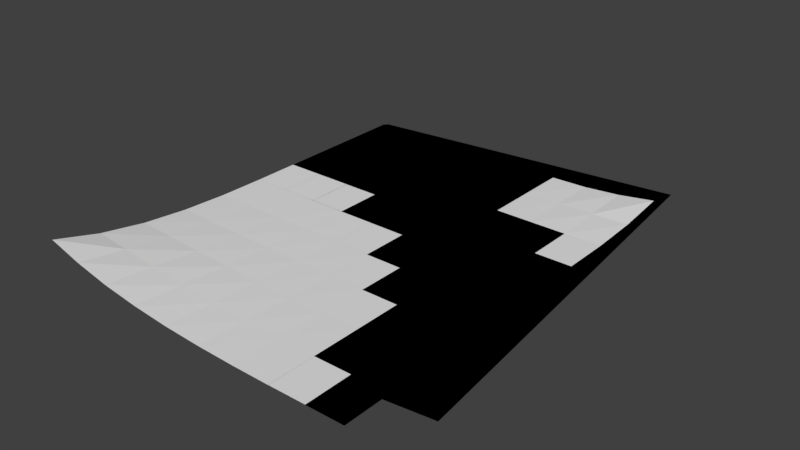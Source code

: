 # Source: papers03.blend  (saved by Blender 2.79.0; exported with 4.5.12 LTS)
import bpy
from mathutils import Matrix  # noqa: F401  (used for matrix-valued properties, if any)

bpy.ops.wm.read_factory_settings(use_empty=True)
scene = bpy.context.scene
scene.name = 'Scene'

# ---- collections
col_collection_1 = bpy.data.collections.new('Collection 1'); scene.collection.children.link(col_collection_1)

# ---- world
world_world = bpy.data.worlds.new('World'); scene.world = world_world
world_world.color = (0.05088, 0.05088, 0.05088)
world_world.use_sun_shadow = False
world_world.sun_shadow_jitter_overblur = 0.0
world_world.cycles.sampling_method = 'MANUAL'

# ---- meshes
me_plane = bpy.data.meshes.new('Plane')
me_plane.from_pydata([(0.085, -0.11, 0.001194), (-0.08952, -0.1057, 0.0131), (0.085, 0.11, 0.005636), (-0.085, 0.11, 0.001194), (0.085, 0.11, 0.005636), (-0.085, 0.11, 0.001194), (0.085, -0.11, 0.001194), (-0.08952, -0.1057, 0.0131), (0.085, -0.08556, 0.001194), (0.085, -0.06111, 0.001194), (0.085, -0.03667, 0.001194), (0.085, -0.01222, 0.001194), (0.085, 0.01222, 0.001194), (0.085, 0.03667, 0.001194), (0.085, 0.06111, 0.001211), (0.085, 0.08556, 0.002446), (0.06611, 0.11, 0.002999), (0.04722, 0.11, 0.00153), (0.02833, 0.11, 0.001194), (0.009444, 0.11, 0.001194), (-0.009444, 0.11, 0.001194), (-0.02833, 0.11, 0.001194), (-0.04722, 0.11, 0.001194), (-0.06611, 0.11, 0.001194), (-0.085, 0.08556, 0.001194), (-0.085, 0.06111, 0.001194), (-0.085, 0.03667, 0.001194), (-0.085, 0.01226, 0.00121), (-0.08504, -0.01194, 0.001482), (-0.08533, -0.03588, 0.002408), (-0.08605, -0.05954, 0.004388), (-0.08739, -0.08284, 0.007819), (-0.06952, -0.1075, 0.009592), (-0.04965, -0.1088, 0.006785), (-0.02993, -0.1095, 0.004625), (-0.01037, -0.1099, 0.003054), (0.009011, -0.11, 0.002006), (0.02821, -0.11, 0.001411), (0.04722, -0.11, 0.001198), (0.06611, -0.11, 0.001194), (0.06611, 0.08556, 0.00193), (0.06611, 0.06111, 0.001194), (0.06611, 0.03667, 0.001194), (0.06611, 0.01222, 0.001194), (0.06611, -0.01222, 0.001194), (0.06611, -0.03667, 0.001194), (0.06611, -0.06111, 0.001194), (0.06611, -0.08556, 0.001194), (0.04722, 0.08556, 0.001277), (0.04722, 0.06111, 0.001194), (0.04722, 0.03667, 0.001194), (0.04722, 0.01222, 0.001194), (0.04722, -0.01222, 0.001194), (0.04722, -0.03667, 0.001194), (0.04722, -0.06111, 0.001194), (0.04722, -0.08556, 0.001194), (0.02833, 0.08556, 0.001194), (0.02833, 0.06111, 0.001194), (0.02833, 0.03667, 0.001194), (0.02833, 0.01222, 0.001194), (0.02833, -0.01222, 0.001194), (0.02833, -0.03667, 0.001194), (0.02831, -0.06112, 0.001226), (0.02826, -0.08558, 0.001321), (0.009444, 0.08556, 0.001194), (0.009444, 0.06111, 0.001194), (0.009444, 0.03667, 0.001194), (0.009444, 0.01222, 0.001194), (0.009444, -0.01222, 0.001194), (0.009423, -0.03667, 0.001231), (0.009324, -0.06113, 0.001414), (0.009157, -0.08559, 0.001728), (-0.009444, 0.08556, 0.001194), (-0.009444, 0.06111, 0.001194), (-0.009444, 0.03667, 0.001194), (-0.009444, 0.01222, 0.001194), (-0.009448, -0.01222, 0.001204), (-0.009522, -0.03665, 0.00136), (-0.009741, -0.06106, 0.001802), (-0.01008, -0.08547, 0.002471), (-0.02833, 0.08556, 0.001194), (-0.02833, 0.06111, 0.001194), (-0.02833, 0.03667, 0.001194), (-0.02833, 0.01222, 0.001194), (-0.02835, -0.01219, 0.001246), (-0.02849, -0.03654, 0.001589), (-0.02886, -0.06085, 0.002399), (-0.02942, -0.08515, 0.003589), (-0.04722, 0.08556, 0.001194), (-0.04722, 0.06111, 0.001194), (-0.04722, 0.03667, 0.001194), (-0.04722, 0.01223, 0.001196), (-0.04725, -0.01212, 0.001323), (-0.04746, -0.03635, 0.001892), (-0.04799, -0.06047, 0.003154), (-0.04885, -0.08455, 0.005069), (-0.06611, 0.08556, 0.001194), (-0.06611, 0.06111, 0.001194), (-0.06611, 0.03667, 0.001194), (-0.06611, 0.01224, 0.001202), (-0.06615, -0.01202, 0.001413), (-0.06641, -0.0361, 0.0022), (-0.06708, -0.05998, 0.00391), (-0.06825, -0.08367, 0.006724), (0.085, 0.08556, 0.002446), (0.085, 0.06111, 0.001211), (0.085, 0.03667, 0.001194), (0.085, 0.01222, 0.001194), (0.085, -0.01222, 0.001194), (0.085, -0.03667, 0.001194), (0.085, -0.06111, 0.001194), (0.085, -0.08556, 0.001194), (0.06611, -0.11, 0.001194), (0.04722, -0.11, 0.001198), (0.02821, -0.11, 0.001411), (0.009011, -0.11, 0.002006), (-0.01037, -0.1099, 0.003054), (-0.02993, -0.1095, 0.004625), (-0.04965, -0.1088, 0.006785), (-0.06952, -0.1075, 0.009592), (-0.08739, -0.08284, 0.007819), (-0.08605, -0.05954, 0.004388), (-0.08533, -0.03588, 0.002408), (-0.08504, -0.01194, 0.001482), (-0.085, 0.01226, 0.00121), (-0.085, 0.03667, 0.001194), (-0.085, 0.06111, 0.001194), (-0.085, 0.08556, 0.001194), (-0.06611, 0.11, 0.001194), (-0.04722, 0.11, 0.001194), (-0.02833, 0.11, 0.001194), (-0.009444, 0.11, 0.001194), (0.009444, 0.11, 0.001194), (0.02833, 0.11, 0.001194), (0.04722, 0.11, 0.00153), (0.06611, 0.11, 0.002999), (0.06611, -0.08556, 0.001194), (0.06611, -0.06111, 0.001194), (0.06611, -0.03667, 0.001194), (0.06611, -0.01222, 0.001194), (0.06611, 0.01222, 0.001194), (0.06611, 0.03667, 0.001194), (0.06611, 0.06111, 0.001194), (0.06611, 0.08556, 0.00193), (0.04722, -0.08556, 0.001194), (0.04722, -0.06111, 0.001194), (0.04722, -0.03667, 0.001194), (0.04722, -0.01222, 0.001194), (0.04722, 0.01222, 0.001194), (0.04722, 0.03667, 0.001194), (0.04722, 0.06111, 0.001194), (0.04722, 0.08556, 0.001277), (0.02826, -0.08558, 0.001321), (0.02831, -0.06112, 0.001226), (0.02833, -0.03667, 0.001194), (0.02833, -0.01222, 0.001194), (0.02833, 0.01222, 0.001194), (0.02833, 0.03667, 0.001194), (0.02833, 0.06111, 0.001194), (0.02833, 0.08556, 0.001194), (0.009157, -0.08559, 0.001728), (0.009324, -0.06113, 0.001414), (0.009423, -0.03667, 0.001231), (0.009444, -0.01222, 0.001194), (0.009444, 0.01222, 0.001194), (0.009444, 0.03667, 0.001194), (0.009444, 0.06111, 0.001194), (0.009444, 0.08556, 0.001194), (-0.01008, -0.08547, 0.002471), (-0.009741, -0.06106, 0.001802), (-0.009522, -0.03665, 0.00136), (-0.009448, -0.01222, 0.001204), (-0.009444, 0.01222, 0.001194), (-0.009444, 0.03667, 0.001194), (-0.009444, 0.06111, 0.001194), (-0.009444, 0.08556, 0.001194), (-0.02942, -0.08515, 0.003589), (-0.02886, -0.06085, 0.002399), (-0.02849, -0.03654, 0.001589), (-0.02835, -0.01219, 0.001246), (-0.02833, 0.01222, 0.001194), (-0.02833, 0.03667, 0.001194), (-0.02833, 0.06111, 0.001194), (-0.02833, 0.08556, 0.001194), (-0.04885, -0.08455, 0.005069), (-0.04799, -0.06047, 0.003154), (-0.04746, -0.03635, 0.001892), (-0.04725, -0.01212, 0.001323), (-0.04722, 0.01223, 0.001196), (-0.04722, 0.03667, 0.001194), (-0.04722, 0.06111, 0.001194), (-0.04722, 0.08556, 0.001194), (-0.06825, -0.08367, 0.006724), (-0.06708, -0.05998, 0.00391), (-0.06641, -0.0361, 0.0022), (-0.06615, -0.01202, 0.001413), (-0.06611, 0.01224, 0.001202), (-0.06611, 0.03667, 0.001194), (-0.06611, 0.06111, 0.001194), (-0.06611, 0.08556, 0.001194), (0.1075, -0.08613, 7.451e-09), (-0.06641, -0.1012, 7.451e-09), (0.08315, 0.1325, 7.451e-09), (-0.08581, 0.1137, 7.451e-09), (0.08315, 0.1325, 7.451e-09), (-0.08581, 0.1137, 7.451e-09), (0.1075, -0.08613, 7.451e-09), (-0.06641, -0.1012, 7.451e-09), (0.1048, -0.06183, 7.451e-09), (0.1021, -0.03754, 7.451e-09), (0.09939, -0.01324, 7.451e-09), (0.09668, 0.01105, 7.451e-09), (0.09398, 0.03534, 7.451e-09), (0.09127, 0.05964, 7.451e-09), (0.08856, 0.08393, 7.451e-09), (0.08585, 0.1082, 7.451e-09), (0.06437, 0.1304, 7.451e-09), (0.0456, 0.1283, 7.451e-09), (0.02683, 0.1262, 7.451e-09), (0.008055, 0.1242, 7.451e-09), (-0.01072, 0.1221, 7.451e-09), (-0.02949, 0.12, 7.451e-09), (-0.04826, 0.1179, 7.451e-09), (-0.06704, 0.1158, 7.451e-09), (-0.0831, 0.0894, 7.451e-09), (-0.08039, 0.0651, 7.451e-09), (-0.07769, 0.04081, 7.451e-09), (-0.07498, 0.01655, 7.451e-09), (-0.07234, -0.0075, 7.451e-09), (-0.06998, -0.03133, 7.451e-09), (-0.06808, -0.05492, 7.451e-09), (-0.06683, -0.07823, 7.451e-09), (-0.04633, -0.1008, 7.451e-09), (-0.02645, -0.09983, 7.451e-09), (-0.006762, -0.09838, 7.451e-09), (0.01272, -0.09659, 7.451e-09), (0.03199, -0.09458, 7.451e-09), (0.05107, -0.09245, 7.451e-09), (0.06997, -0.09031, 7.451e-09), (0.08874, -0.08822, 7.451e-09), (0.06708, 0.1061, 7.451e-09), (0.06979, 0.08184, 7.451e-09), (0.0725, 0.05755, 7.451e-09), (0.0752, 0.03325, 7.451e-09), (0.07791, 0.008958, 7.451e-09), (0.08062, -0.01534, 7.451e-09), (0.08333, -0.03963, 7.451e-09), (0.08603, -0.06392, 7.451e-09), (0.04831, 0.104, 7.451e-09), (0.05102, 0.07975, 7.451e-09), (0.05372, 0.05545, 7.451e-09), (0.05643, 0.03116, 7.451e-09), (0.05914, 0.006866, 7.451e-09), (0.06185, -0.01743, 7.451e-09), (0.06455, -0.04172, 7.451e-09), (0.06726, -0.06602, 7.451e-09), (0.02954, 0.102, 7.451e-09), (0.03224, 0.07766, 7.451e-09), (0.03495, 0.05336, 7.451e-09), (0.03766, 0.02907, 7.451e-09), (0.04037, 0.004774, 7.451e-09), (0.04307, -0.01952, 7.451e-09), (0.04576, -0.04383, 7.451e-09), (0.04842, -0.06814, 7.451e-09), (0.01076, 0.09986, 7.451e-09), (0.01347, 0.07556, 7.451e-09), (0.01618, 0.05127, 7.451e-09), (0.01889, 0.02698, 7.451e-09), (0.02159, 0.002682, 7.451e-09), (0.02428, -0.02162, 7.451e-09), (0.02689, -0.04594, 7.451e-09), (0.02943, -0.07026, 7.451e-09), (-0.00801, 0.09777, 7.451e-09), (-0.005302, 0.07347, 7.451e-09), (-0.002595, 0.04918, 7.451e-09), (0.0001123, 0.02488, 7.451e-09), (0.002815, 0.0005924, 7.451e-09), (0.005447, -0.02369, 7.451e-09), (0.007935, -0.04798, 7.451e-09), (0.01031, -0.07228, 7.451e-09), (-0.02678, 0.09567, 7.451e-09), (-0.02408, 0.07138, 7.451e-09), (-0.02137, 0.04709, 7.451e-09), (-0.01866, 0.02279, 7.451e-09), (-0.01597, -0.001471, 7.451e-09), (-0.01342, -0.02569, 7.451e-09), (-0.01109, -0.04989, 7.451e-09), (-0.008956, -0.07411, 7.451e-09), (-0.04556, 0.09358, 7.451e-09), (-0.04285, 0.06929, 7.451e-09), (-0.04014, 0.04499, 7.451e-09), (-0.03743, 0.02071, 7.451e-09), (-0.03476, -0.003494, 7.451e-09), (-0.03229, -0.0276, 7.451e-09), (-0.03015, -0.05164, 7.451e-09), (-0.02833, -0.07566, 7.451e-09), (-0.06433, 0.09149, 7.451e-09), (-0.06162, 0.0672, 7.451e-09), (-0.05891, 0.0429, 7.451e-09), (-0.0562, 0.01863, 7.451e-09), (-0.05356, -0.005491, 7.451e-09), (-0.05116, -0.02945, 7.451e-09), (-0.04918, -0.05326, 7.451e-09), (-0.04772, -0.07693, 7.451e-09), (0.08585, 0.1082, 7.451e-09), (0.08856, 0.08393, 7.451e-09), (0.09127, 0.05964, 7.451e-09), (0.09398, 0.03534, 7.451e-09), (0.09668, 0.01105, 7.451e-09), (0.09939, -0.01324, 7.451e-09), (0.1021, -0.03754, 7.451e-09), (0.1048, -0.06183, 7.451e-09), (0.08874, -0.08822, 7.451e-09), (0.06997, -0.09031, 7.451e-09), (0.05107, -0.09245, 7.451e-09), (0.03199, -0.09458, 7.451e-09), (0.01272, -0.09659, 7.451e-09), (-0.006762, -0.09838, 7.451e-09), (-0.02645, -0.09983, 7.451e-09), (-0.04633, -0.1008, 7.451e-09), (-0.06683, -0.07823, 7.451e-09), (-0.06808, -0.05492, 7.451e-09), (-0.06998, -0.03133, 7.451e-09), (-0.07234, -0.0075, 7.451e-09), (-0.07498, 0.01655, 7.451e-09), (-0.07769, 0.04081, 7.451e-09), (-0.08039, 0.0651, 7.451e-09), (-0.0831, 0.0894, 7.451e-09), (-0.06704, 0.1158, 7.451e-09), (-0.04826, 0.1179, 7.451e-09), (-0.02949, 0.12, 7.451e-09), (-0.01072, 0.1221, 7.451e-09), (0.008055, 0.1242, 7.451e-09), (0.02683, 0.1262, 7.451e-09), (0.0456, 0.1283, 7.451e-09), (0.06437, 0.1304, 7.451e-09), (0.08603, -0.06392, 7.451e-09), (0.08333, -0.03963, 7.451e-09), (0.08062, -0.01534, 7.451e-09), (0.07791, 0.008958, 7.451e-09), (0.0752, 0.03325, 7.451e-09), (0.0725, 0.05755, 7.451e-09), (0.06979, 0.08184, 7.451e-09), (0.06708, 0.1061, 7.451e-09), (0.06726, -0.06602, 7.451e-09), (0.06455, -0.04172, 7.451e-09), (0.06185, -0.01743, 7.451e-09), (0.05914, 0.006866, 7.451e-09), (0.05643, 0.03116, 7.451e-09), (0.05372, 0.05545, 7.451e-09), (0.05102, 0.07975, 7.451e-09), (0.04831, 0.104, 7.451e-09), (0.04842, -0.06814, 7.451e-09), (0.04576, -0.04383, 7.451e-09), (0.04307, -0.01952, 7.451e-09), (0.04037, 0.004774, 7.451e-09), (0.03766, 0.02907, 7.451e-09), (0.03495, 0.05336, 7.451e-09), (0.03224, 0.07766, 7.451e-09), (0.02954, 0.102, 7.451e-09), (0.02943, -0.07026, 7.451e-09), (0.02689, -0.04594, 7.451e-09), (0.02428, -0.02162, 7.451e-09), (0.02159, 0.002682, 7.451e-09), (0.01889, 0.02698, 7.451e-09), (0.01618, 0.05127, 7.451e-09), (0.01347, 0.07556, 7.451e-09), (0.01076, 0.09986, 7.451e-09), (0.01031, -0.07228, 7.451e-09), (0.007935, -0.04798, 7.451e-09), (0.005447, -0.02369, 7.451e-09), (0.002815, 0.0005924, 7.451e-09), (0.0001123, 0.02488, 7.451e-09), (-0.002595, 0.04918, 7.451e-09), (-0.005302, 0.07347, 7.451e-09), (-0.00801, 0.09777, 7.451e-09), (-0.008956, -0.07411, 7.451e-09), (-0.01109, -0.04989, 7.451e-09), (-0.01342, -0.02569, 7.451e-09), (-0.01597, -0.001471, 7.451e-09), (-0.01866, 0.02279, 7.451e-09), (-0.02137, 0.04709, 7.451e-09), (-0.02408, 0.07138, 7.451e-09), (-0.02678, 0.09567, 7.451e-09), (-0.02833, -0.07566, 7.451e-09), (-0.03015, -0.05164, 7.451e-09), (-0.03229, -0.0276, 7.451e-09), (-0.03476, -0.003494, 7.451e-09), (-0.03743, 0.02071, 7.451e-09), (-0.04014, 0.04499, 7.451e-09), (-0.04285, 0.06929, 7.451e-09), (-0.04556, 0.09358, 7.451e-09), (-0.04772, -0.07693, 7.451e-09), (-0.04918, -0.05326, 7.451e-09), (-0.05116, -0.02945, 7.451e-09), (-0.05356, -0.005491, 7.451e-09), (-0.0562, 0.01863, 7.451e-09), (-0.05891, 0.0429, 7.451e-09), (-0.06162, 0.0672, 7.451e-09), (-0.06433, 0.09149, 7.451e-09)], [], [(199, 127, 3, 128), (103, 31, 7, 32), (8, 47, 39, 6), (47, 55, 38, 39), (55, 63, 37, 38), (63, 71, 36, 37), (71, 79, 35, 36), (79, 87, 34, 35), (87, 95, 33, 34), (95, 103, 32, 33), (4, 16, 40, 15), (15, 40, 41, 14), (14, 41, 42, 13), (13, 42, 43, 12), (12, 43, 44, 11), (11, 44, 45, 10), (10, 45, 46, 9), (9, 46, 47, 8), (16, 17, 48, 40), (40, 48, 49, 41), (41, 49, 50, 42), (42, 50, 51, 43), (43, 51, 52, 44), (44, 52, 53, 45), (45, 53, 54, 46), (46, 54, 55, 47), (17, 18, 56, 48), (48, 56, 57, 49), (49, 57, 58, 50), (50, 58, 59, 51), (51, 59, 60, 52), (52, 60, 61, 53), (53, 61, 62, 54), (54, 62, 63, 55), (18, 19, 64, 56), (56, 64, 65, 57), (57, 65, 66, 58), (58, 66, 67, 59), (59, 67, 68, 60), (60, 68, 69, 61), (61, 69, 70, 62), (62, 70, 71, 63), (19, 20, 72, 64), (64, 72, 73, 65), (65, 73, 74, 66), (66, 74, 75, 67), (67, 75, 76, 68), (68, 76, 77, 69), (69, 77, 78, 70), (70, 78, 79, 71), (20, 21, 80, 72), (72, 80, 81, 73), (73, 81, 82, 74), (74, 82, 83, 75), (75, 83, 84, 76), (76, 84, 85, 77), (77, 85, 86, 78), (78, 86, 87, 79), (21, 22, 88, 80), (80, 88, 89, 81), (81, 89, 90, 82), (82, 90, 91, 83), (83, 91, 92, 84), (84, 92, 93, 85), (85, 93, 94, 86), (86, 94, 95, 87), (22, 23, 96, 88), (88, 96, 97, 89), (89, 97, 98, 90), (90, 98, 99, 91), (91, 99, 100, 92), (92, 100, 101, 93), (93, 101, 102, 94), (94, 102, 103, 95), (23, 5, 24, 96), (96, 24, 25, 97), (97, 25, 26, 98), (98, 26, 27, 99), (99, 27, 28, 100), (100, 28, 29, 101), (101, 29, 30, 102), (102, 30, 31, 103), (104, 143, 135, 2), (143, 151, 134, 135), (151, 159, 133, 134), (159, 167, 132, 133), (167, 175, 131, 132), (175, 183, 130, 131), (183, 191, 129, 130), (191, 199, 128, 129), (0, 112, 136, 111), (111, 136, 137, 110), (110, 137, 138, 109), (109, 138, 139, 108), (108, 139, 140, 107), (107, 140, 141, 106), (106, 141, 142, 105), (105, 142, 143, 104), (112, 113, 144, 136), (136, 144, 145, 137), (137, 145, 146, 138), (138, 146, 147, 139), (139, 147, 148, 140), (140, 148, 149, 141), (141, 149, 150, 142), (142, 150, 151, 143), (113, 114, 152, 144), (144, 152, 153, 145), (145, 153, 154, 146), (146, 154, 155, 147), (147, 155, 156, 148), (148, 156, 157, 149), (149, 157, 158, 150), (150, 158, 159, 151), (114, 115, 160, 152), (152, 160, 161, 153), (153, 161, 162, 154), (154, 162, 163, 155), (155, 163, 164, 156), (156, 164, 165, 157), (157, 165, 166, 158), (158, 166, 167, 159), (115, 116, 168, 160), (160, 168, 169, 161), (161, 169, 170, 162), (162, 170, 171, 163), (163, 171, 172, 164), (164, 172, 173, 165), (165, 173, 174, 166), (166, 174, 175, 167), (116, 117, 176, 168), (168, 176, 177, 169), (169, 177, 178, 170), (170, 178, 179, 171), (171, 179, 180, 172), (172, 180, 181, 173), (173, 181, 182, 174), (174, 182, 183, 175), (117, 118, 184, 176), (176, 184, 185, 177), (177, 185, 186, 178), (178, 186, 187, 179), (179, 187, 188, 180), (180, 188, 189, 181), (181, 189, 190, 182), (182, 190, 191, 183), (118, 119, 192, 184), (184, 192, 193, 185), (185, 193, 194, 186), (186, 194, 195, 187), (187, 195, 196, 188), (188, 196, 197, 189), (189, 197, 198, 190), (190, 198, 199, 191), (119, 1, 120, 192), (192, 120, 121, 193), (193, 121, 122, 194), (194, 122, 123, 195), (195, 123, 124, 196), (196, 124, 125, 197), (197, 125, 126, 198), (198, 126, 127, 199), (399, 327, 203, 328), (303, 231, 207, 232), (208, 247, 239, 206), (247, 255, 238, 239), (255, 263, 237, 238), (263, 271, 236, 237), (271, 279, 235, 236), (279, 287, 234, 235), (287, 295, 233, 234), (295, 303, 232, 233), (204, 216, 240, 215), (215, 240, 241, 214), (214, 241, 242, 213), (213, 242, 243, 212), (212, 243, 244, 211), (211, 244, 245, 210), (210, 245, 246, 209), (209, 246, 247, 208), (216, 217, 248, 240), (240, 248, 249, 241), (241, 249, 250, 242), (242, 250, 251, 243), (243, 251, 252, 244), (244, 252, 253, 245), (245, 253, 254, 246), (246, 254, 255, 247), (217, 218, 256, 248), (248, 256, 257, 249), (249, 257, 258, 250), (250, 258, 259, 251), (251, 259, 260, 252), (252, 260, 261, 253), (253, 261, 262, 254), (254, 262, 263, 255), (218, 219, 264, 256), (256, 264, 265, 257), (257, 265, 266, 258), (258, 266, 267, 259), (259, 267, 268, 260), (260, 268, 269, 261), (261, 269, 270, 262), (262, 270, 271, 263), (219, 220, 272, 264), (264, 272, 273, 265), (265, 273, 274, 266), (266, 274, 275, 267), (267, 275, 276, 268), (268, 276, 277, 269), (269, 277, 278, 270), (270, 278, 279, 271), (220, 221, 280, 272), (272, 280, 281, 273), (273, 281, 282, 274), (274, 282, 283, 275), (275, 283, 284, 276), (276, 284, 285, 277), (277, 285, 286, 278), (278, 286, 287, 279), (221, 222, 288, 280), (280, 288, 289, 281), (281, 289, 290, 282), (282, 290, 291, 283), (283, 291, 292, 284), (284, 292, 293, 285), (285, 293, 294, 286), (286, 294, 295, 287), (222, 223, 296, 288), (288, 296, 297, 289), (289, 297, 298, 290), (290, 298, 299, 291), (291, 299, 300, 292), (292, 300, 301, 293), (293, 301, 302, 294), (294, 302, 303, 295), (223, 205, 224, 296), (296, 224, 225, 297), (297, 225, 226, 298), (298, 226, 227, 299), (299, 227, 228, 300), (300, 228, 229, 301), (301, 229, 230, 302), (302, 230, 231, 303), (304, 343, 335, 202), (343, 351, 334, 335), (351, 359, 333, 334), (359, 367, 332, 333), (367, 375, 331, 332), (375, 383, 330, 331), (383, 391, 329, 330), (391, 399, 328, 329), (200, 312, 336, 311), (311, 336, 337, 310), (310, 337, 338, 309), (309, 338, 339, 308), (308, 339, 340, 307), (307, 340, 341, 306), (306, 341, 342, 305), (305, 342, 343, 304), (312, 313, 344, 336), (336, 344, 345, 337), (337, 345, 346, 338), (338, 346, 347, 339), (339, 347, 348, 340), (340, 348, 349, 341), (341, 349, 350, 342), (342, 350, 351, 343), (313, 314, 352, 344), (344, 352, 353, 345), (345, 353, 354, 346), (346, 354, 355, 347), (347, 355, 356, 348), (348, 356, 357, 349), (349, 357, 358, 350), (350, 358, 359, 351), (314, 315, 360, 352), (352, 360, 361, 353), (353, 361, 362, 354), (354, 362, 363, 355), (355, 363, 364, 356), (356, 364, 365, 357), (357, 365, 366, 358), (358, 366, 367, 359), (315, 316, 368, 360), (360, 368, 369, 361), (361, 369, 370, 362), (362, 370, 371, 363), (363, 371, 372, 364), (364, 372, 373, 365), (365, 373, 374, 366), (366, 374, 375, 367), (316, 317, 376, 368), (368, 376, 377, 369), (369, 377, 378, 370), (370, 378, 379, 371), (371, 379, 380, 372), (372, 380, 381, 373), (373, 381, 382, 374), (374, 382, 383, 375), (317, 318, 384, 376), (376, 384, 385, 377), (377, 385, 386, 378), (378, 386, 387, 379), (379, 387, 388, 380), (380, 388, 389, 381), (381, 389, 390, 382), (382, 390, 391, 383), (318, 319, 392, 384), (384, 392, 393, 385), (385, 393, 394, 386), (386, 394, 395, 387), (387, 395, 396, 388), (388, 396, 397, 389), (389, 397, 398, 390), (390, 398, 399, 391), (319, 201, 320, 392), (392, 320, 321, 393), (393, 321, 322, 394), (394, 322, 323, 395), (395, 323, 324, 396), (396, 324, 325, 397), (397, 325, 326, 398), (398, 326, 327, 399)])
_uv = me_plane.uv_layers.new(name='UVMap')
_uv.uv.foreach_set('vector', [0.9719, 0.3611, 0.9987, 0.3611, 0.9987, 0.3957, 0.9719, 0.3957, 0.7741, 0.7234, 0.7469, 0.7234, 0.7469, 0.6889, 0.7741, 0.6889, 0.9912, 0.7234, 0.964, 0.7234, 0.964, 0.6889, 0.9912, 0.6889, 0.964, 0.7234, 0.9369, 0.7234, 0.9369, 0.6889, 0.964, 0.6889, 0.9369, 0.7234, 0.9097, 0.7234, 0.9097, 0.6889, 0.9369, 0.6889, 0.9097, 0.7234, 0.8826, 0.7234, 0.8826, 0.6889, 0.9097, 0.6889, 0.8826, 0.7234, 0.8555, 0.7234, 0.8555, 0.6889, 0.8826, 0.6889, 0.8555, 0.7234, 0.8283, 0.7234, 0.8283, 0.6889, 0.8555, 0.6889, 0.8283, 0.7234, 0.8012, 0.7234, 0.8012, 0.6889, 0.8283, 0.6889, 0.8012, 0.7234, 0.7741, 0.7234, 0.7741, 0.6889, 0.8012, 0.6889, 0.9912, 0.9999, 0.964, 0.9999, 0.964, 0.9654, 0.9912, 0.9654, 0.9912, 0.9654, 0.964, 0.9654, 0.964, 0.9308, 0.9912, 0.9308, 0.9912, 0.9308, 0.964, 0.9308, 0.964, 0.8962, 0.9912, 0.8962, 0.9912, 0.8962, 0.964, 0.8962, 0.964, 0.8617, 0.9912, 0.8617, 0.9912, 0.8617, 0.964, 0.8617, 0.964, 0.8271, 0.9912, 0.8271, 0.9912, 0.8271, 0.964, 0.8271, 0.964, 0.7926, 0.9912, 0.7926, 0.9912, 0.7926, 0.964, 0.7926, 0.964, 0.758, 0.9912, 0.758, 0.9912, 0.758, 0.964, 0.758, 0.964, 0.7234, 0.9912, 0.7234, 0.964, 0.9999, 0.9369, 0.9999, 0.9369, 0.9654, 0.964, 0.9654, 0.964, 0.9654, 0.9369, 0.9654, 0.9369, 0.9308, 0.964, 0.9308, 0.964, 0.9308, 0.9369, 0.9308, 0.9369, 0.8962, 0.964, 0.8962, 0.964, 0.8962, 0.9369, 0.8962, 0.9369, 0.8617, 0.964, 0.8617, 0.964, 0.8617, 0.9369, 0.8617, 0.9369, 0.8271, 0.964, 0.8271, 0.964, 0.8271, 0.9369, 0.8271, 0.9369, 0.7926, 0.964, 0.7926, 0.964, 0.7926, 0.9369, 0.7926, 0.9369, 0.758, 0.964, 0.758, 0.964, 0.758, 0.9369, 0.758, 0.9369, 0.7234, 0.964, 0.7234, 0.9369, 0.9999, 0.9097, 0.9999, 0.9097, 0.9654, 0.9369, 0.9654, 0.9369, 0.9654, 0.9097, 0.9654, 0.9097, 0.9308, 0.9369, 0.9308, 0.9369, 0.9308, 0.9097, 0.9308, 0.9097, 0.8962, 0.9369, 0.8962, 0.9369, 0.8962, 0.9097, 0.8962, 0.9097, 0.8617, 0.9369, 0.8617, 0.9369, 0.8617, 0.9097, 0.8617, 0.9097, 0.8271, 0.9369, 0.8271, 0.9369, 0.8271, 0.9097, 0.8271, 0.9097, 0.7926, 0.9369, 0.7926, 0.9369, 0.7926, 0.9097, 0.7926, 0.9097, 0.758, 0.9369, 0.758, 0.9369, 0.758, 0.9097, 0.758, 0.9097, 0.7234, 0.9369, 0.7234, 0.9097, 0.9999, 0.8826, 0.9999, 0.8826, 0.9654, 0.9097, 0.9654, 0.9097, 0.9654, 0.8826, 0.9654, 0.8826, 0.9308, 0.9097, 0.9308, 0.9097, 0.9308, 0.8826, 0.9308, 0.8826, 0.8962, 0.9097, 0.8962, 0.9097, 0.8962, 0.8826, 0.8962, 0.8826, 0.8617, 0.9097, 0.8617, 0.9097, 0.8617, 0.8826, 0.8617, 0.8826, 0.8271, 0.9097, 0.8271, 0.9097, 0.8271, 0.8826, 0.8271, 0.8826, 0.7926, 0.9097, 0.7926, 0.9097, 0.7926, 0.8826, 0.7926, 0.8826, 0.758, 0.9097, 0.758, 0.9097, 0.758, 0.8826, 0.758, 0.8826, 0.7234, 0.9097, 0.7234, 0.8826, 0.9999, 0.8555, 0.9999, 0.8555, 0.9654, 0.8826, 0.9654, 0.8826, 0.9654, 0.8555, 0.9654, 0.8555, 0.9308, 0.8826, 0.9308, 0.8826, 0.9308, 0.8555, 0.9308, 0.8555, 0.8962, 0.8826, 0.8962, 0.8826, 0.8962, 0.8555, 0.8962, 0.8555, 0.8617, 0.8826, 0.8617, 0.8826, 0.8617, 0.8555, 0.8617, 0.8555, 0.8271, 0.8826, 0.8271, 0.8826, 0.8271, 0.8555, 0.8271, 0.8555, 0.7926, 0.8826, 0.7926, 0.8826, 0.7926, 0.8555, 0.7926, 0.8555, 0.758, 0.8826, 0.758, 0.8826, 0.758, 0.8555, 0.758, 0.8555, 0.7234, 0.8826, 0.7234, 0.8555, 0.9999, 0.8283, 0.9999, 0.8283, 0.9654, 0.8555, 0.9654, 0.8555, 0.9654, 0.8283, 0.9654, 0.8283, 0.9308, 0.8555, 0.9308, 0.8555, 0.9308, 0.8283, 0.9308, 0.8283, 0.8962, 0.8555, 0.8962, 0.8555, 0.8962, 0.8283, 0.8962, 0.8283, 0.8617, 0.8555, 0.8617, 0.8555, 0.8617, 0.8283, 0.8617, 0.8283, 0.8271, 0.8555, 0.8271, 0.8555, 0.8271, 0.8283, 0.8271, 0.8283, 0.7926, 0.8555, 0.7926, 0.8555, 0.7926, 0.8283, 0.7926, 0.8283, 0.758, 0.8555, 0.758, 0.8555, 0.758, 0.8283, 0.758, 0.8283, 0.7234, 0.8555, 0.7234, 0.8283, 0.9999, 0.8012, 0.9999, 0.8012, 0.9654, 0.8283, 0.9654, 0.8283, 0.9654, 0.8012, 0.9654, 0.8012, 0.9308, 0.8283, 0.9308, 0.8283, 0.9308, 0.8012, 0.9308, 0.8012, 0.8962, 0.8283, 0.8962, 0.8283, 0.8962, 0.8012, 0.8962, 0.8012, 0.8617, 0.8283, 0.8617, 0.8283, 0.8617, 0.8012, 0.8617, 0.8012, 0.8271, 0.8283, 0.8271, 0.8283, 0.8271, 0.8012, 0.8271, 0.8012, 0.7926, 0.8283, 0.7926, 0.8283, 0.7926, 0.8012, 0.7926, 0.8012, 0.758, 0.8283, 0.758, 0.8283, 0.758, 0.8012, 0.758, 0.8012, 0.7234, 0.8283, 0.7234, 0.8012, 0.9999, 0.7741, 0.9999, 0.7741, 0.9654, 0.8012, 0.9654, 0.8012, 0.9654, 0.7741, 0.9654, 0.7741, 0.9308, 0.8012, 0.9308, 0.8012, 0.9308, 0.7741, 0.9308, 0.7741, 0.8962, 0.8012, 0.8962, 0.8012, 0.8962, 0.7741, 0.8962, 0.7741, 0.8617, 0.8012, 0.8617, 0.8012, 0.8617, 0.7741, 0.8617, 0.7741, 0.8271, 0.8012, 0.8271, 0.8012, 0.8271, 0.7741, 0.8271, 0.7741, 0.7926, 0.8012, 0.7926, 0.8012, 0.7926, 0.7741, 0.7926, 0.7741, 0.758, 0.8012, 0.758, 0.8012, 0.758, 0.7741, 0.758, 0.7741, 0.7234, 0.8012, 0.7234, 0.7741, 0.9999, 0.7469, 0.9999, 0.7469, 0.9654, 0.7741, 0.9654, 0.7741, 0.9654, 0.7469, 0.9654, 0.7469, 0.9308, 0.7741, 0.9308, 0.7741, 0.9308, 0.7469, 0.9308, 0.7469, 0.8962, 0.7741, 0.8962, 0.7741, 0.8962, 0.7469, 0.8962, 0.7469, 0.8617, 0.7741, 0.8617, 0.7741, 0.8617, 0.7469, 0.8617, 0.7469, 0.8271, 0.7741, 0.8271, 0.7741, 0.8271, 0.7469, 0.8271, 0.7469, 0.7926, 0.7741, 0.7926, 0.7741, 0.7926, 0.7469, 0.7926, 0.7469, 0.758, 0.7741, 0.758, 0.7741, 0.758, 0.7469, 0.758, 0.7469, 0.7234, 0.7741, 0.7234, 0.758, 0.3611, 0.7848, 0.3611, 0.7848, 0.3957, 0.758, 0.3957, 0.7848, 0.3611, 0.8115, 0.3611, 0.8115, 0.3957, 0.7848, 0.3957, 0.8115, 0.3611, 0.8382, 0.3611, 0.8382, 0.3957, 0.8115, 0.3957, 0.8382, 0.3611, 0.865, 0.3611, 0.865, 0.3957, 0.8382, 0.3957, 0.865, 0.3611, 0.8917, 0.3611, 0.8917, 0.3957, 0.865, 0.3957, 0.8917, 0.3611, 0.9184, 0.3611, 0.9184, 0.3957, 0.8917, 0.3957, 0.9184, 0.3611, 0.9452, 0.3611, 0.9452, 0.3957, 0.9184, 0.3957, 0.9452, 0.3611, 0.9719, 0.3611, 0.9719, 0.3957, 0.9452, 0.3957, 0.758, 0.08428, 0.7848, 0.08428, 0.7848, 0.1189, 0.758, 0.1189, 0.758, 0.1189, 0.7848, 0.1189, 0.7848, 0.1535, 0.758, 0.1535, 0.758, 0.1535, 0.7848, 0.1535, 0.7848, 0.1881, 0.758, 0.1881, 0.758, 0.1881, 0.7848, 0.1881, 0.7848, 0.2227, 0.758, 0.2227, 0.758, 0.2227, 0.7848, 0.2227, 0.7848, 0.2573, 0.758, 0.2573, 0.758, 0.2573, 0.7848, 0.2573, 0.7848, 0.2919, 0.758, 0.2919, 0.758, 0.2919, 0.7848, 0.2919, 0.7848, 0.3265, 0.758, 0.3265, 0.758, 0.3265, 0.7848, 0.3265, 0.7848, 0.3611, 0.758, 0.3611, 0.7848, 0.08428, 0.8115, 0.08428, 0.8115, 0.1189, 0.7848, 0.1189, 0.7848, 0.1189, 0.8115, 0.1189, 0.8115, 0.1535, 0.7848, 0.1535, 0.7848, 0.1535, 0.8115, 0.1535, 0.8115, 0.1881, 0.7848, 0.1881, 0.7848, 0.1881, 0.8115, 0.1881, 0.8115, 0.2227, 0.7848, 0.2227, 0.7848, 0.2227, 0.8115, 0.2227, 0.8115, 0.2573, 0.7848, 0.2573, 0.7848, 0.2573, 0.8115, 0.2573, 0.8115, 0.2919, 0.7848, 0.2919, 0.7848, 0.2919, 0.8115, 0.2919, 0.8115, 0.3265, 0.7848, 0.3265, 0.7848, 0.3265, 0.8115, 0.3265, 0.8115, 0.3611, 0.7848, 0.3611, 0.8115, 0.08428, 0.8382, 0.08428, 0.8382, 0.1189, 0.8115, 0.1189, 0.8115, 0.1189, 0.8382, 0.1189, 0.8382, 0.1535, 0.8115, 0.1535, 0.8115, 0.1535, 0.8382, 0.1535, 0.8382, 0.1881, 0.8115, 0.1881, 0.8115, 0.1881, 0.8382, 0.1881, 0.8382, 0.2227, 0.8115, 0.2227, 0.8115, 0.2227, 0.8382, 0.2227, 0.8382, 0.2573, 0.8115, 0.2573, 0.8115, 0.2573, 0.8382, 0.2573, 0.8382, 0.2919, 0.8115, 0.2919, 0.8115, 0.2919, 0.8382, 0.2919, 0.8382, 0.3265, 0.8115, 0.3265, 0.8115, 0.3265, 0.8382, 0.3265, 0.8382, 0.3611, 0.8115, 0.3611, 0.8382, 0.08428, 0.865, 0.08428, 0.865, 0.1189, 0.8382, 0.1189, 0.8382, 0.1189, 0.865, 0.1189, 0.865, 0.1535, 0.8382, 0.1535, 0.8382, 0.1535, 0.865, 0.1535, 0.865, 0.1881, 0.8382, 0.1881, 0.8382, 0.1881, 0.865, 0.1881, 0.865, 0.2227, 0.8382, 0.2227, 0.8382, 0.2227, 0.865, 0.2227, 0.865, 0.2573, 0.8382, 0.2573, 0.8382, 0.2573, 0.865, 0.2573, 0.865, 0.2919, 0.8382, 0.2919, 0.8382, 0.2919, 0.865, 0.2919, 0.865, 0.3265, 0.8382, 0.3265, 0.8382, 0.3265, 0.865, 0.3265, 0.865, 0.3611, 0.8382, 0.3611, 0.865, 0.08428, 0.8917, 0.08428, 0.8917, 0.1189, 0.865, 0.1189, 0.865, 0.1189, 0.8917, 0.1189, 0.8917, 0.1535, 0.865, 0.1535, 0.865, 0.1535, 0.8917, 0.1535, 0.8917, 0.1881, 0.865, 0.1881, 0.865, 0.1881, 0.8917, 0.1881, 0.8917, 0.2227, 0.865, 0.2227, 0.865, 0.2227, 0.8917, 0.2227, 0.8917, 0.2573, 0.865, 0.2573, 0.865, 0.2573, 0.8917, 0.2573, 0.8917, 0.2919, 0.865, 0.2919, 0.865, 0.2919, 0.8917, 0.2919, 0.8917, 0.3265, 0.865, 0.3265, 0.865, 0.3265, 0.8917, 0.3265, 0.8917, 0.3611, 0.865, 0.3611, 0.8917, 0.08428, 0.9184, 0.08428, 0.9184, 0.1189, 0.8917, 0.1189, 0.8917, 0.1189, 0.9184, 0.1189, 0.9184, 0.1535, 0.8917, 0.1535, 0.8917, 0.1535, 0.9184, 0.1535, 0.9184, 0.1881, 0.8917, 0.1881, 0.8917, 0.1881, 0.9184, 0.1881, 0.9184, 0.2227, 0.8917, 0.2227, 0.8917, 0.2227, 0.9184, 0.2227, 0.9184, 0.2573, 0.8917, 0.2573, 0.8917, 0.2573, 0.9184, 0.2573, 0.9184, 0.2919, 0.8917, 0.2919, 0.8917, 0.2919, 0.9184, 0.2919, 0.9184, 0.3265, 0.8917, 0.3265, 0.8917, 0.3265, 0.9184, 0.3265, 0.9184, 0.3611, 0.8917, 0.3611, 0.9184, 0.08428, 0.9452, 0.08428, 0.9452, 0.1189, 0.9184, 0.1189, 0.9184, 0.1189, 0.9452, 0.1189, 0.9452, 0.1535, 0.9184, 0.1535, 0.9184, 0.1535, 0.9452, 0.1535, 0.9452, 0.1881, 0.9184, 0.1881, 0.9184, 0.1881, 0.9452, 0.1881, 0.9452, 0.2227, 0.9184, 0.2227, 0.9184, 0.2227, 0.9452, 0.2227, 0.9452, 0.2573, 0.9184, 0.2573, 0.9184, 0.2573, 0.9452, 0.2573, 0.9452, 0.2919, 0.9184, 0.2919, 0.9184, 0.2919, 0.9452, 0.2919, 0.9452, 0.3265, 0.9184, 0.3265, 0.9184, 0.3265, 0.9452, 0.3265, 0.9452, 0.3611, 0.9184, 0.3611, 0.9452, 0.08428, 0.9719, 0.08428, 0.9719, 0.1189, 0.9452, 0.1189, 0.9452, 0.1189, 0.9719, 0.1189, 0.9719, 0.1535, 0.9452, 0.1535, 0.9452, 0.1535, 0.9719, 0.1535, 0.9719, 0.1881, 0.9452, 0.1881, 0.9452, 0.1881, 0.9719, 0.1881, 0.9719, 0.2227, 0.9452, 0.2227, 0.9452, 0.2227, 0.9719, 0.2227, 0.9719, 0.2573, 0.9452, 0.2573, 0.9452, 0.2573, 0.9719, 0.2573, 0.9719, 0.2919, 0.9452, 0.2919, 0.9452, 0.2919, 0.9719, 0.2919, 0.9719, 0.3265, 0.9452, 0.3265, 0.9452, 0.3265, 0.9719, 0.3265, 0.9719, 0.3611, 0.9452, 0.3611, 0.9719, 0.08428, 0.9987, 0.08428, 0.9987, 0.1189, 0.9719, 0.1189, 0.9719, 0.1189, 0.9987, 0.1189, 0.9987, 0.1535, 0.9719, 0.1535, 0.9719, 0.1535, 0.9987, 0.1535, 0.9987, 0.1881, 0.9719, 0.1881, 0.9719, 0.1881, 0.9987, 0.1881, 0.9987, 0.2227, 0.9719, 0.2227, 0.9719, 0.2227, 0.9987, 0.2227, 0.9987, 0.2573, 0.9719, 0.2573, 0.9719, 0.2573, 0.9987, 0.2573, 0.9987, 0.2919, 0.9719, 0.2919, 0.9719, 0.2919, 0.9987, 0.2919, 0.9987, 0.3265, 0.9719, 0.3265, 0.9719, 0.3265, 0.9987, 0.3265, 0.9987, 0.3611, 0.9719, 0.3611, 0.9719, 0.3611, 0.9987, 0.3611, 0.9987, 0.3957, 0.9719, 0.3957, 0.2788, 0.7358, 0.2512, 0.7358, 0.2512, 0.7032, 0.2788, 0.7032, 0.4998, 0.7358, 0.4721, 0.7358, 0.4721, 0.7032, 0.4998, 0.7032, 0.4721, 0.7358, 0.4445, 0.7358, 0.4445, 0.7032, 0.4721, 0.7032, 0.4445, 0.7358, 0.4169, 0.7358, 0.4169, 0.7032, 0.4445, 0.7032, 0.4169, 0.7358, 0.3893, 0.7358, 0.3893, 0.7032, 0.4169, 0.7032, 0.3893, 0.7358, 0.3616, 0.7358, 0.3616, 0.7032, 0.3893, 0.7032, 0.3616, 0.7358, 0.334, 0.7358, 0.334, 0.7032, 0.3616, 0.7032, 0.334, 0.7358, 0.3064, 0.7358, 0.3064, 0.7032, 0.334, 0.7032, 0.3064, 0.7358, 0.2788, 0.7358, 0.2788, 0.7032, 0.3064, 0.7032, 0.4998, 0.9967, 0.4721, 0.9967, 0.4721, 0.9641, 0.4998, 0.9641, 0.4998, 0.9641, 0.4721, 0.9641, 0.4721, 0.9314, 0.4998, 0.9314, 0.4998, 0.9314, 0.4721, 0.9314, 0.4721, 0.8988, 0.4998, 0.8988, 0.4998, 0.8988, 0.4721, 0.8988, 0.4721, 0.8662, 0.4998, 0.8662, 0.4998, 0.8662, 0.4721, 0.8662, 0.4721, 0.8336, 0.4998, 0.8336, 0.4998, 0.8336, 0.4721, 0.8336, 0.4721, 0.801, 0.4998, 0.801, 0.4998, 0.801, 0.4721, 0.801, 0.4721, 0.7684, 0.4998, 0.7684, 0.4998, 0.7684, 0.4721, 0.7684, 0.4721, 0.7358, 0.4998, 0.7358, 0.4721, 0.9967, 0.4445, 0.9967, 0.4445, 0.9641, 0.4721, 0.9641, 0.4721, 0.9641, 0.4445, 0.9641, 0.4445, 0.9314, 0.4721, 0.9314, 0.4721, 0.9314, 0.4445, 0.9314, 0.4445, 0.8988, 0.4721, 0.8988, 0.4721, 0.8988, 0.4445, 0.8988, 0.4445, 0.8662, 0.4721, 0.8662, 0.4721, 0.8662, 0.4445, 0.8662, 0.4445, 0.8336, 0.4721, 0.8336, 0.4721, 0.8336, 0.4445, 0.8336, 0.4445, 0.801, 0.4721, 0.801, 0.4721, 0.801, 0.4445, 0.801, 0.4445, 0.7684, 0.4721, 0.7684, 0.4721, 0.7684, 0.4445, 0.7684, 0.4445, 0.7358, 0.4721, 0.7358, 0.4445, 0.9967, 0.4169, 0.9967, 0.4169, 0.9641, 0.4445, 0.9641, 0.4445, 0.9641, 0.4169, 0.9641, 0.4169, 0.9314, 0.4445, 0.9314, 0.4445, 0.9314, 0.4169, 0.9314, 0.4169, 0.8988, 0.4445, 0.8988, 0.4445, 0.8988, 0.4169, 0.8988, 0.4169, 0.8662, 0.4445, 0.8662, 0.4445, 0.8662, 0.4169, 0.8662, 0.4169, 0.8336, 0.4445, 0.8336, 0.4445, 0.8336, 0.4169, 0.8336, 0.4169, 0.801, 0.4445, 0.801, 0.4445, 0.801, 0.4169, 0.801, 0.4169, 0.7684, 0.4445, 0.7684, 0.4445, 0.7684, 0.4169, 0.7684, 0.4169, 0.7358, 0.4445, 0.7358, 0.4169, 0.9967, 0.3893, 0.9967, 0.3893, 0.9641, 0.4169, 0.9641, 0.4169, 0.9641, 0.3893, 0.9641, 0.3893, 0.9314, 0.4169, 0.9314, 0.4169, 0.9314, 0.3893, 0.9314, 0.3893, 0.8988, 0.4169, 0.8988, 0.4169, 0.8988, 0.3893, 0.8988, 0.3893, 0.8662, 0.4169, 0.8662, 0.4169, 0.8662, 0.3893, 0.8662, 0.3893, 0.8336, 0.4169, 0.8336, 0.4169, 0.8336, 0.3893, 0.8336, 0.3893, 0.801, 0.4169, 0.801, 0.4169, 0.801, 0.3893, 0.801, 0.3893, 0.7684, 0.4169, 0.7684, 0.4169, 0.7684, 0.3893, 0.7684, 0.3893, 0.7358, 0.4169, 0.7358, 0.3893, 0.9967, 0.3616, 0.9967, 0.3616, 0.9641, 0.3893, 0.9641, 0.3893, 0.9641, 0.3616, 0.9641, 0.3616, 0.9314, 0.3893, 0.9314, 0.3893, 0.9314, 0.3616, 0.9314, 0.3616, 0.8988, 0.3893, 0.8988, 0.3893, 0.8988, 0.3616, 0.8988, 0.3616, 0.8662, 0.3893, 0.8662, 0.3893, 0.8662, 0.3616, 0.8662, 0.3616, 0.8336, 0.3893, 0.8336, 0.3893, 0.8336, 0.3616, 0.8336, 0.3616, 0.801, 0.3893, 0.801, 0.3893, 0.801, 0.3616, 0.801, 0.3616, 0.7684, 0.3893, 0.7684, 0.3893, 0.7684, 0.3616, 0.7684, 0.3616, 0.7358, 0.3893, 0.7358, 0.3616, 0.9967, 0.334, 0.9967, 0.334, 0.9641, 0.3616, 0.9641, 0.3616, 0.9641, 0.334, 0.9641, 0.334, 0.9314, 0.3616, 0.9314, 0.3616, 0.9314, 0.334, 0.9314, 0.334, 0.8988, 0.3616, 0.8988, 0.3616, 0.8988, 0.334, 0.8988, 0.334, 0.8662, 0.3616, 0.8662, 0.3616, 0.8662, 0.334, 0.8662, 0.334, 0.8336, 0.3616, 0.8336, 0.3616, 0.8336, 0.334, 0.8336, 0.334, 0.801, 0.3616, 0.801, 0.3616, 0.801, 0.334, 0.801, 0.334, 0.7684, 0.3616, 0.7684, 0.3616, 0.7684, 0.334, 0.7684, 0.334, 0.7358, 0.3616, 0.7358, 0.334, 0.9967, 0.3064, 0.9967, 0.3064, 0.9641, 0.334, 0.9641, 0.334, 0.9641, 0.3064, 0.9641, 0.3064, 0.9314, 0.334, 0.9314, 0.334, 0.9314, 0.3064, 0.9314, 0.3064, 0.8988, 0.334, 0.8988, 0.334, 0.8988, 0.3064, 0.8988, 0.3064, 0.8662, 0.334, 0.8662, 0.334, 0.8662, 0.3064, 0.8662, 0.3064, 0.8336, 0.334, 0.8336, 0.334, 0.8336, 0.3064, 0.8336, 0.3064, 0.801, 0.334, 0.801, 0.334, 0.801, 0.3064, 0.801, 0.3064, 0.7684, 0.334, 0.7684, 0.334, 0.7684, 0.3064, 0.7684, 0.3064, 0.7358, 0.334, 0.7358, 0.3064, 0.9967, 0.2788, 0.9967, 0.2788, 0.9641, 0.3064, 0.9641, 0.3064, 0.9641, 0.2788, 0.9641, 0.2788, 0.9314, 0.3064, 0.9314, 0.3064, 0.9314, 0.2788, 0.9314, 0.2788, 0.8988, 0.3064, 0.8988, 0.3064, 0.8988, 0.2788, 0.8988, 0.2788, 0.8662, 0.3064, 0.8662, 0.3064, 0.8662, 0.2788, 0.8662, 0.2788, 0.8336, 0.3064, 0.8336, 0.3064, 0.8336, 0.2788, 0.8336, 0.2788, 0.801, 0.3064, 0.801, 0.3064, 0.801, 0.2788, 0.801, 0.2788, 0.7684, 0.3064, 0.7684, 0.3064, 0.7684, 0.2788, 0.7684, 0.2788, 0.7358, 0.3064, 0.7358, 0.2788, 0.9967, 0.2512, 0.9967, 0.2512, 0.9641, 0.2788, 0.9641, 0.2788, 0.9641, 0.2512, 0.9641, 0.2512, 0.9314, 0.2788, 0.9314, 0.2788, 0.9314, 0.2512, 0.9314, 0.2512, 0.8988, 0.2788, 0.8988, 0.2788, 0.8988, 0.2512, 0.8988, 0.2512, 0.8662, 0.2788, 0.8662, 0.2788, 0.8662, 0.2512, 0.8662, 0.2512, 0.8336, 0.2788, 0.8336, 0.2788, 0.8336, 0.2512, 0.8336, 0.2512, 0.801, 0.2788, 0.801, 0.2788, 0.801, 0.2512, 0.801, 0.2512, 0.7684, 0.2788, 0.7684, 0.2788, 0.7684, 0.2512, 0.7684, 0.2512, 0.7358, 0.2788, 0.7358, 0.758, 0.3611, 0.7848, 0.3611, 0.7848, 0.3957, 0.758, 0.3957, 0.7848, 0.3611, 0.8115, 0.3611, 0.8115, 0.3957, 0.7848, 0.3957, 0.8115, 0.3611, 0.8382, 0.3611, 0.8382, 0.3957, 0.8115, 0.3957, 0.8382, 0.3611, 0.865, 0.3611, 0.865, 0.3957, 0.8382, 0.3957, 0.865, 0.3611, 0.8917, 0.3611, 0.8917, 0.3957, 0.865, 0.3957, 0.8917, 0.3611, 0.9184, 0.3611, 0.9184, 0.3957, 0.8917, 0.3957, 0.9184, 0.3611, 0.9452, 0.3611, 0.9452, 0.3957, 0.9184, 0.3957, 0.9452, 0.3611, 0.9719, 0.3611, 0.9719, 0.3957, 0.9452, 0.3957, 0.758, 0.08428, 0.7848, 0.08428, 0.7848, 0.1189, 0.758, 0.1189, 0.758, 0.1189, 0.7848, 0.1189, 0.7848, 0.1535, 0.758, 0.1535, 0.758, 0.1535, 0.7848, 0.1535, 0.7848, 0.1881, 0.758, 0.1881, 0.758, 0.1881, 0.7848, 0.1881, 0.7848, 0.2227, 0.758, 0.2227, 0.758, 0.2227, 0.7848, 0.2227, 0.7848, 0.2573, 0.758, 0.2573, 0.758, 0.2573, 0.7848, 0.2573, 0.7848, 0.2919, 0.758, 0.2919, 0.758, 0.2919, 0.7848, 0.2919, 0.7848, 0.3265, 0.758, 0.3265, 0.758, 0.3265, 0.7848, 0.3265, 0.7848, 0.3611, 0.758, 0.3611, 0.7848, 0.08428, 0.8115, 0.08428, 0.8115, 0.1189, 0.7848, 0.1189, 0.7848, 0.1189, 0.8115, 0.1189, 0.8115, 0.1535, 0.7848, 0.1535, 0.7848, 0.1535, 0.8115, 0.1535, 0.8115, 0.1881, 0.7848, 0.1881, 0.7848, 0.1881, 0.8115, 0.1881, 0.8115, 0.2227, 0.7848, 0.2227, 0.7848, 0.2227, 0.8115, 0.2227, 0.8115, 0.2573, 0.7848, 0.2573, 0.7848, 0.2573, 0.8115, 0.2573, 0.8115, 0.2919, 0.7848, 0.2919, 0.7848, 0.2919, 0.8115, 0.2919, 0.8115, 0.3265, 0.7848, 0.3265, 0.7848, 0.3265, 0.8115, 0.3265, 0.8115, 0.3611, 0.7848, 0.3611, 0.8115, 0.08428, 0.8382, 0.08428, 0.8382, 0.1189, 0.8115, 0.1189, 0.8115, 0.1189, 0.8382, 0.1189, 0.8382, 0.1535, 0.8115, 0.1535, 0.8115, 0.1535, 0.8382, 0.1535, 0.8382, 0.1881, 0.8115, 0.1881, 0.8115, 0.1881, 0.8382, 0.1881, 0.8382, 0.2227, 0.8115, 0.2227, 0.8115, 0.2227, 0.8382, 0.2227, 0.8382, 0.2573, 0.8115, 0.2573, 0.8115, 0.2573, 0.8382, 0.2573, 0.8382, 0.2919, 0.8115, 0.2919, 0.8115, 0.2919, 0.8382, 0.2919, 0.8382, 0.3265, 0.8115, 0.3265, 0.8115, 0.3265, 0.8382, 0.3265, 0.8382, 0.3611, 0.8115, 0.3611, 0.8382, 0.08428, 0.865, 0.08428, 0.865, 0.1189, 0.8382, 0.1189, 0.8382, 0.1189, 0.865, 0.1189, 0.865, 0.1535, 0.8382, 0.1535, 0.8382, 0.1535, 0.865, 0.1535, 0.865, 0.1881, 0.8382, 0.1881, 0.8382, 0.1881, 0.865, 0.1881, 0.865, 0.2227, 0.8382, 0.2227, 0.8382, 0.2227, 0.865, 0.2227, 0.865, 0.2573, 0.8382, 0.2573, 0.8382, 0.2573, 0.865, 0.2573, 0.865, 0.2919, 0.8382, 0.2919, 0.8382, 0.2919, 0.865, 0.2919, 0.865, 0.3265, 0.8382, 0.3265, 0.8382, 0.3265, 0.865, 0.3265, 0.865, 0.3611, 0.8382, 0.3611, 0.865, 0.08428, 0.8917, 0.08428, 0.8917, 0.1189, 0.865, 0.1189, 0.865, 0.1189, 0.8917, 0.1189, 0.8917, 0.1535, 0.865, 0.1535, 0.865, 0.1535, 0.8917, 0.1535, 0.8917, 0.1881, 0.865, 0.1881, 0.865, 0.1881, 0.8917, 0.1881, 0.8917, 0.2227, 0.865, 0.2227, 0.865, 0.2227, 0.8917, 0.2227, 0.8917, 0.2573, 0.865, 0.2573, 0.865, 0.2573, 0.8917, 0.2573, 0.8917, 0.2919, 0.865, 0.2919, 0.865, 0.2919, 0.8917, 0.2919, 0.8917, 0.3265, 0.865, 0.3265, 0.865, 0.3265, 0.8917, 0.3265, 0.8917, 0.3611, 0.865, 0.3611, 0.8917, 0.08428, 0.9184, 0.08428, 0.9184, 0.1189, 0.8917, 0.1189, 0.8917, 0.1189, 0.9184, 0.1189, 0.9184, 0.1535, 0.8917, 0.1535, 0.8917, 0.1535, 0.9184, 0.1535, 0.9184, 0.1881, 0.8917, 0.1881, 0.8917, 0.1881, 0.9184, 0.1881, 0.9184, 0.2227, 0.8917, 0.2227, 0.8917, 0.2227, 0.9184, 0.2227, 0.9184, 0.2573, 0.8917, 0.2573, 0.8917, 0.2573, 0.9184, 0.2573, 0.9184, 0.2919, 0.8917, 0.2919, 0.8917, 0.2919, 0.9184, 0.2919, 0.9184, 0.3265, 0.8917, 0.3265, 0.8917, 0.3265, 0.9184, 0.3265, 0.9184, 0.3611, 0.8917, 0.3611, 0.9184, 0.08428, 0.9452, 0.08428, 0.9452, 0.1189, 0.9184, 0.1189, 0.9184, 0.1189, 0.9452, 0.1189, 0.9452, 0.1535, 0.9184, 0.1535, 0.9184, 0.1535, 0.9452, 0.1535, 0.9452, 0.1881, 0.9184, 0.1881, 0.9184, 0.1881, 0.9452, 0.1881, 0.9452, 0.2227, 0.9184, 0.2227, 0.9184, 0.2227, 0.9452, 0.2227, 0.9452, 0.2573, 0.9184, 0.2573, 0.9184, 0.2573, 0.9452, 0.2573, 0.9452, 0.2919, 0.9184, 0.2919, 0.9184, 0.2919, 0.9452, 0.2919, 0.9452, 0.3265, 0.9184, 0.3265, 0.9184, 0.3265, 0.9452, 0.3265, 0.9452, 0.3611, 0.9184, 0.3611, 0.9452, 0.08428, 0.9719, 0.08428, 0.9719, 0.1189, 0.9452, 0.1189, 0.9452, 0.1189, 0.9719, 0.1189, 0.9719, 0.1535, 0.9452, 0.1535, 0.9452, 0.1535, 0.9719, 0.1535, 0.9719, 0.1881, 0.9452, 0.1881, 0.9452, 0.1881, 0.9719, 0.1881, 0.9719, 0.2227, 0.9452, 0.2227, 0.9452, 0.2227, 0.9719, 0.2227, 0.9719, 0.2573, 0.9452, 0.2573, 0.9452, 0.2573, 0.9719, 0.2573, 0.9719, 0.2919, 0.9452, 0.2919, 0.9452, 0.2919, 0.9719, 0.2919, 0.9719, 0.3265, 0.9452, 0.3265, 0.9452, 0.3265, 0.9719, 0.3265, 0.9719, 0.3611, 0.9452, 0.3611, 0.9719, 0.08428, 0.9987, 0.08428, 0.9987, 0.1189, 0.9719, 0.1189, 0.9719, 0.1189, 0.9987, 0.1189, 0.9987, 0.1535, 0.9719, 0.1535, 0.9719, 0.1535, 0.9987, 0.1535, 0.9987, 0.1881, 0.9719, 0.1881, 0.9719, 0.1881, 0.9987, 0.1881, 0.9987, 0.2227, 0.9719, 0.2227, 0.9719, 0.2227, 0.9987, 0.2227, 0.9987, 0.2573, 0.9719, 0.2573, 0.9719, 0.2573, 0.9987, 0.2573, 0.9987, 0.2919, 0.9719, 0.2919, 0.9719, 0.2919, 0.9987, 0.2919, 0.9987, 0.3265, 0.9719, 0.3265, 0.9719, 0.3265, 0.9987, 0.3265, 0.9987, 0.3611, 0.9719, 0.3611])
me_plane.use_remesh_preserve_volume = False
me_plane.use_remesh_preserve_attributes = False
me_plane.use_mirror_vertex_groups = False
me_plane.update()

# ---- objects
ob_plane = bpy.data.objects.new('Plane', me_plane)

# ---- transforms, parenting, visibility, modifiers, constraints
ob_plane.location = (0.0, 0.0, 0.0)
ob_plane.lineart.crease_threshold = 0.0
_vg = ob_plane.vertex_groups.new(name='Group')
_vg = ob_plane.vertex_groups.new(name='Group.001')

# ---- collection membership
col_collection_1.objects.link(ob_plane)

# ---- scene / render settings (as saved in the file)
scene.frame_start = 1; scene.frame_end = 250; scene.frame_set(1)
scene.render.engine = 'BLENDER_EEVEE_NEXT'
scene.render.resolution_percentage = 50
scene.render.dither_intensity = 0.0
scene.cycles.use_denoising = False
scene.cycles.samples = 128
scene.cycles.sampling_pattern = 'TABULATED_SOBOL'
scene.cycles.use_adaptive_sampling = False
scene.cycles.use_light_tree = False
scene.cycles.blur_glossy = 0.0
scene.cycles.sample_clamp_indirect = 0.0
scene.view_settings.view_transform = 'Standard'
bpy.context.view_layer.update()

# ---- added for rendering (the .blend has no active camera and no usable light): camera, sun
cam_auto = bpy.data.cameras.new('AutoCamera')
cam_auto.lens = 50.0
cam_auto.sensor_width = 36.0
cam_auto.clip_end = 1000.0
ob_auto_camera = bpy.data.objects.new('AutoCamera', cam_auto)
scene.collection.objects.link(ob_auto_camera)
ob_auto_camera.location = (0.298379, -0.336014, 0.238054)
ob_auto_camera.rotation_euler = (1.09748, -7.21219e-08, 0.694738)
scene.camera = ob_auto_camera
light_auto_sun = bpy.data.lights.new('AutoSun', 'SUN')
light_auto_sun.energy = 3.0
light_auto_sun.angle = 0.0523599
ob_auto_sun = bpy.data.objects.new('AutoSun', light_auto_sun)
scene.collection.objects.link(ob_auto_sun)
ob_auto_sun.rotation_euler = (0.872665, 0.174533, 0.523599)
bpy.context.view_layer.update()
